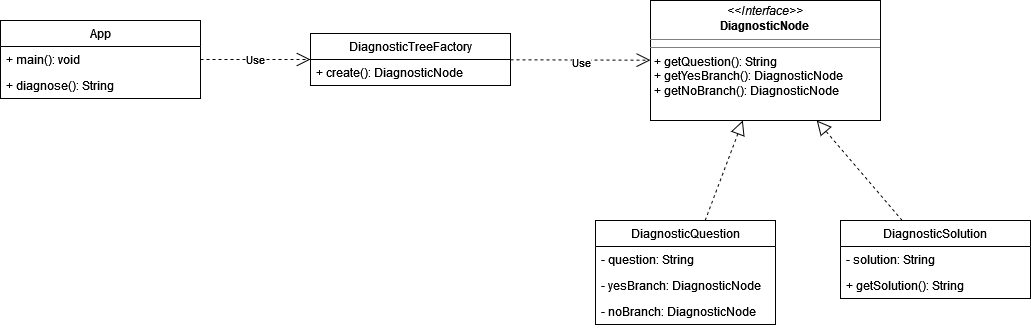

The diagram above was exported from draw.io. Its source (the exported page's mxGraphModel, read from the mxfile embedded in the PNG):
<mxGraphModel dx="3435" dy="1571" grid="1" gridSize="10" guides="1" tooltips="1" connect="1" arrows="1" fold="1" page="1" pageScale="1" pageWidth="850" pageHeight="1100" math="0" shadow="0">
  <root>
    <mxCell id="0" />
    <mxCell id="1" parent="0" />
    <mxCell id="g-2fC5MFkAroZ0GK5GJs-1" value="DiagnosticQuestion" style="swimlane;fontStyle=0;childLayout=stackLayout;horizontal=1;startSize=26;fillColor=none;horizontalStack=0;resizeParent=1;resizeParentMax=0;resizeLast=0;collapsible=1;marginBottom=0;" vertex="1" parent="1">
      <mxGeometry x="245" y="630" width="180" height="104" as="geometry" />
    </mxCell>
    <mxCell id="g-2fC5MFkAroZ0GK5GJs-2" value="- question: String" style="text;strokeColor=none;fillColor=none;align=left;verticalAlign=top;spacingLeft=4;spacingRight=4;overflow=hidden;rotatable=0;points=[[0,0.5],[1,0.5]];portConstraint=eastwest;" vertex="1" parent="g-2fC5MFkAroZ0GK5GJs-1">
      <mxGeometry y="26" width="180" height="26" as="geometry" />
    </mxCell>
    <mxCell id="g-2fC5MFkAroZ0GK5GJs-3" value="- yesBranch: DiagnosticNode" style="text;strokeColor=none;fillColor=none;align=left;verticalAlign=top;spacingLeft=4;spacingRight=4;overflow=hidden;rotatable=0;points=[[0,0.5],[1,0.5]];portConstraint=eastwest;" vertex="1" parent="g-2fC5MFkAroZ0GK5GJs-1">
      <mxGeometry y="52" width="180" height="26" as="geometry" />
    </mxCell>
    <mxCell id="g-2fC5MFkAroZ0GK5GJs-4" value="- noBranch: DiagnosticNode" style="text;strokeColor=none;fillColor=none;align=left;verticalAlign=top;spacingLeft=4;spacingRight=4;overflow=hidden;rotatable=0;points=[[0,0.5],[1,0.5]];portConstraint=eastwest;" vertex="1" parent="g-2fC5MFkAroZ0GK5GJs-1">
      <mxGeometry y="78" width="180" height="26" as="geometry" />
    </mxCell>
    <mxCell id="g-2fC5MFkAroZ0GK5GJs-5" value="&lt;p style=&quot;margin:0px;margin-top:4px;text-align:center;&quot;&gt;&lt;i&gt;&amp;lt;&amp;lt;Interface&amp;gt;&amp;gt;&lt;/i&gt;&lt;br&gt;&lt;b&gt;DiagnosticNode&lt;/b&gt;&lt;br&gt;&lt;/p&gt;&lt;hr size=&quot;1&quot;&gt;&lt;hr size=&quot;1&quot;&gt;&lt;p style=&quot;margin:0px;margin-left:4px;&quot;&gt;+ getQuestion(): String&lt;br&gt;+ getYesBranch(): DiagnosticNode&lt;/p&gt;&lt;p style=&quot;margin:0px;margin-left:4px;&quot;&gt;+ getNoBranch(): DiagnosticNode&lt;br&gt;&lt;/p&gt;" style="verticalAlign=top;align=left;overflow=fill;fontSize=12;fontFamily=Helvetica;html=1;" vertex="1" parent="1">
      <mxGeometry x="300" y="410" width="230" height="120" as="geometry" />
    </mxCell>
    <mxCell id="g-2fC5MFkAroZ0GK5GJs-6" value="DiagnosticSolution" style="swimlane;fontStyle=0;childLayout=stackLayout;horizontal=1;startSize=26;fillColor=none;horizontalStack=0;resizeParent=1;resizeParentMax=0;resizeLast=0;collapsible=1;marginBottom=0;" vertex="1" parent="1">
      <mxGeometry x="490" y="630" width="190" height="78" as="geometry" />
    </mxCell>
    <mxCell id="g-2fC5MFkAroZ0GK5GJs-7" value="- solution: String" style="text;strokeColor=none;fillColor=none;align=left;verticalAlign=top;spacingLeft=4;spacingRight=4;overflow=hidden;rotatable=0;points=[[0,0.5],[1,0.5]];portConstraint=eastwest;" vertex="1" parent="g-2fC5MFkAroZ0GK5GJs-6">
      <mxGeometry y="26" width="190" height="26" as="geometry" />
    </mxCell>
    <mxCell id="g-2fC5MFkAroZ0GK5GJs-12" value="+ getSolution(): String" style="text;strokeColor=none;fillColor=none;align=left;verticalAlign=top;spacingLeft=4;spacingRight=4;overflow=hidden;rotatable=0;points=[[0,0.5],[1,0.5]];portConstraint=eastwest;" vertex="1" parent="g-2fC5MFkAroZ0GK5GJs-6">
      <mxGeometry y="52" width="190" height="26" as="geometry" />
    </mxCell>
    <mxCell id="g-2fC5MFkAroZ0GK5GJs-10" value="" style="endArrow=block;dashed=1;endFill=0;endSize=12;html=1;rounded=0;" edge="1" parent="1" source="g-2fC5MFkAroZ0GK5GJs-1" target="g-2fC5MFkAroZ0GK5GJs-5">
      <mxGeometry width="160" relative="1" as="geometry">
        <mxPoint x="270" y="780" as="sourcePoint" />
        <mxPoint x="430" y="780" as="targetPoint" />
      </mxGeometry>
    </mxCell>
    <mxCell id="g-2fC5MFkAroZ0GK5GJs-11" value="" style="endArrow=block;dashed=1;endFill=0;endSize=12;html=1;rounded=0;" edge="1" parent="1" source="g-2fC5MFkAroZ0GK5GJs-6" target="g-2fC5MFkAroZ0GK5GJs-5">
      <mxGeometry width="160" relative="1" as="geometry">
        <mxPoint x="280.1980198019802" y="640" as="sourcePoint" />
        <mxPoint x="357.42574257425736" y="560" as="targetPoint" />
      </mxGeometry>
    </mxCell>
    <mxCell id="g-2fC5MFkAroZ0GK5GJs-17" value="App" style="swimlane;fontStyle=0;childLayout=stackLayout;horizontal=1;startSize=26;fillColor=none;horizontalStack=0;resizeParent=1;resizeParentMax=0;resizeLast=0;collapsible=1;marginBottom=0;" vertex="1" parent="1">
      <mxGeometry x="-350" y="430" width="200" height="78" as="geometry" />
    </mxCell>
    <mxCell id="g-2fC5MFkAroZ0GK5GJs-18" value="+ main(): void" style="text;strokeColor=none;fillColor=none;align=left;verticalAlign=top;spacingLeft=4;spacingRight=4;overflow=hidden;rotatable=0;points=[[0,0.5],[1,0.5]];portConstraint=eastwest;" vertex="1" parent="g-2fC5MFkAroZ0GK5GJs-17">
      <mxGeometry y="26" width="200" height="26" as="geometry" />
    </mxCell>
    <mxCell id="g-2fC5MFkAroZ0GK5GJs-19" value="+ diagnose(): String" style="text;strokeColor=none;fillColor=none;align=left;verticalAlign=top;spacingLeft=4;spacingRight=4;overflow=hidden;rotatable=0;points=[[0,0.5],[1,0.5]];portConstraint=eastwest;" vertex="1" parent="g-2fC5MFkAroZ0GK5GJs-17">
      <mxGeometry y="52" width="200" height="26" as="geometry" />
    </mxCell>
    <mxCell id="g-2fC5MFkAroZ0GK5GJs-22" value="DiagnosticTreeFactory" style="swimlane;fontStyle=0;childLayout=stackLayout;horizontal=1;startSize=26;fillColor=none;horizontalStack=0;resizeParent=1;resizeParentMax=0;resizeLast=0;collapsible=1;marginBottom=0;" vertex="1" parent="1">
      <mxGeometry x="-40" y="443" width="200" height="52" as="geometry" />
    </mxCell>
    <mxCell id="g-2fC5MFkAroZ0GK5GJs-23" value="+ create(): DiagnosticNode" style="text;strokeColor=none;fillColor=none;align=left;verticalAlign=top;spacingLeft=4;spacingRight=4;overflow=hidden;rotatable=0;points=[[0,0.5],[1,0.5]];portConstraint=eastwest;" vertex="1" parent="g-2fC5MFkAroZ0GK5GJs-22">
      <mxGeometry y="26" width="200" height="26" as="geometry" />
    </mxCell>
    <mxCell id="g-2fC5MFkAroZ0GK5GJs-28" value="Use" style="endArrow=open;endSize=12;dashed=1;html=1;rounded=0;" edge="1" parent="1" source="g-2fC5MFkAroZ0GK5GJs-22" target="g-2fC5MFkAroZ0GK5GJs-5">
      <mxGeometry x="0.0129" y="-3" width="160" relative="1" as="geometry">
        <mxPoint x="151.20689655172418" y="920" as="sourcePoint" />
        <mxPoint x="227.39130434782624" y="744" as="targetPoint" />
        <Array as="points" />
        <mxPoint as="offset" />
      </mxGeometry>
    </mxCell>
    <mxCell id="g-2fC5MFkAroZ0GK5GJs-29" value="Use" style="endArrow=open;endSize=12;dashed=1;html=1;rounded=0;" edge="1" parent="1" source="g-2fC5MFkAroZ0GK5GJs-17" target="g-2fC5MFkAroZ0GK5GJs-22">
      <mxGeometry width="160" relative="1" as="geometry">
        <mxPoint x="-480" y="133" as="sourcePoint" />
        <mxPoint x="-320" y="133" as="targetPoint" />
      </mxGeometry>
    </mxCell>
  </root>
</mxGraphModel>